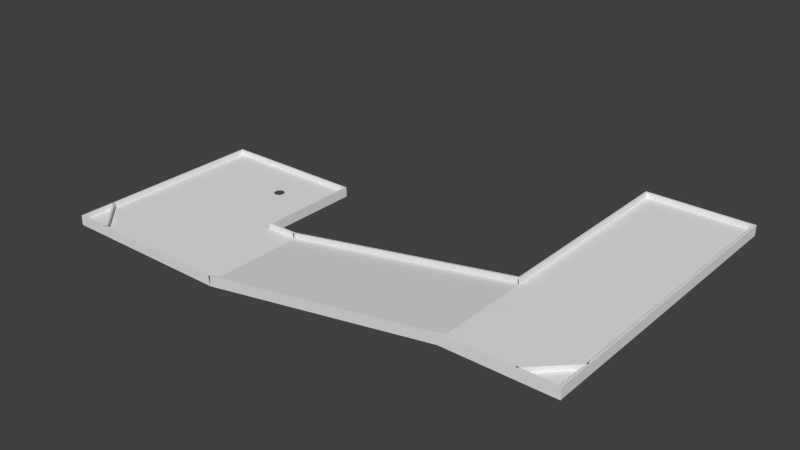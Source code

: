 # Source: course.blend  (saved by Blender 2.70.0; exported with 4.5.12 LTS)
import bpy
from mathutils import Matrix  # noqa: F401  (used for matrix-valued properties, if any)

bpy.ops.wm.read_factory_settings(use_empty=True)
scene = bpy.context.scene
scene.name = 'Scene'

# ---- collections
col_collection_1 = bpy.data.collections.new('Collection 1'); scene.collection.children.link(col_collection_1)

# ---- world
world_world = bpy.data.worlds.new('World'); scene.world = world_world
world_world.color = (0.05088, 0.05088, 0.05088)
world_world.use_sun_shadow = False
world_world.sun_shadow_jitter_overblur = 0.0
world_world.cycles.sampling_method = 'MANUAL'
world_world.cycles.sample_map_resolution = 256

# ---- meshes
me_plane = bpy.data.meshes.new('Plane')
me_plane.from_pydata([(-1.0, -1.0, 0.0), (1.0, -1.0, 0.0), (-1.0, 1.0, 0.0), (1.0, 1.0, 0.0)], [], [(0, 1, 3, 2)])
me_plane.use_remesh_preserve_volume = False
me_plane.use_remesh_preserve_attributes = False
me_plane.use_mirror_vertex_groups = False
me_plane.update()
me_cube_001 = bpy.data.meshes.new('Cube.001')
me_cube_001.from_pydata([(-1.0, -1.0, -1.0), (-1.0, 1.0, -1.0), (1.0, 1.0, -1.0), (1.0, -1.0, -1.0), (-1.0, -1.0, 1.0), (-1.0, 1.0, 1.0), (1.0, 1.0, 1.0), (1.0, -1.0, 1.0)], [], [(4, 5, 1, 0), (5, 6, 2, 1), (6, 7, 3, 2), (7, 4, 0, 3), (0, 1, 2, 3), (7, 6, 5, 4)])
me_cube_001.use_remesh_preserve_volume = False
me_cube_001.use_remesh_preserve_attributes = False
me_cube_001.use_mirror_vertex_groups = False
me_cube_001.update()
me_cube_002 = bpy.data.meshes.new('Cube.002')
me_cube_002.from_pydata([(-1.0, -1.0, -1.0), (-1.0, 1.0, -1.0), (1.0, 1.0, -1.0), (1.0, -1.0, -1.0), (-1.0, -1.0, 1.0), (-1.0, 1.0, 1.0), (1.0, 1.0, 1.0), (1.0, -1.0, 1.0)], [], [(4, 5, 1, 0), (5, 6, 2, 1), (6, 7, 3, 2), (7, 4, 0, 3), (0, 1, 2, 3), (7, 6, 5, 4)])
me_cube_002.use_remesh_preserve_volume = False
me_cube_002.use_remesh_preserve_attributes = False
me_cube_002.use_mirror_vertex_groups = False
me_cube_002.update()
me_cube_003 = bpy.data.meshes.new('Cube.003')
me_cube_003.from_pydata([(-1.0, -1.0, -1.0), (-1.0, 1.0, -1.0), (1.0, 1.0, -1.0), (1.0, -1.0, -1.0), (-1.0, -1.0, 1.0), (-1.0, 1.0, 1.0), (1.0, 1.0, 1.0), (1.0, -1.0, 1.0)], [], [(4, 5, 1, 0), (5, 6, 2, 1), (6, 7, 3, 2), (7, 4, 0, 3), (0, 1, 2, 3), (7, 6, 5, 4)])
me_cube_003.use_remesh_preserve_volume = False
me_cube_003.use_remesh_preserve_attributes = False
me_cube_003.use_mirror_vertex_groups = False
me_cube_003.update()
me_cube_005 = bpy.data.meshes.new('Cube.005')
me_cube_005.from_pydata([(-1.0, -1.0, -1.0), (-1.0, 1.0, -1.0), (1.0, 1.0, -1.0), (1.0, -1.0, -1.0), (-1.0, -1.0, 1.0), (-1.0, 1.0, 1.0), (1.0, 1.0, 1.0), (1.0, -1.0, 1.0)], [], [(4, 5, 1, 0), (5, 6, 2, 1), (6, 7, 3, 2), (7, 4, 0, 3), (0, 1, 2, 3), (7, 6, 5, 4)])
me_cube_005.use_remesh_preserve_volume = False
me_cube_005.use_remesh_preserve_attributes = False
me_cube_005.use_mirror_vertex_groups = False
me_cube_005.update()
me_cube_008 = bpy.data.meshes.new('Cube.008')
me_cube_008.from_pydata([(-1.0, -1.0, -1.0), (-1.0, 1.0, -1.0), (1.0, 1.0, -1.0), (1.0, -1.0, -1.0), (-1.0, -1.0, 1.0), (-1.0, 1.0, 1.0), (1.0, 1.0, 1.0), (1.0, -1.0, 1.0)], [], [(4, 5, 1, 0), (5, 6, 2, 1), (6, 7, 3, 2), (7, 4, 0, 3), (0, 1, 2, 3), (7, 6, 5, 4)])
me_cube_008.use_remesh_preserve_volume = False
me_cube_008.use_remesh_preserve_attributes = False
me_cube_008.use_mirror_vertex_groups = False
me_cube_008.update()
me_cube_009 = bpy.data.meshes.new('Cube.009')
me_cube_009.from_pydata([(-1.0, -1.0, -1.0), (-1.0, 1.0, -1.0), (1.0, 1.0, -1.0), (1.0, -1.0, -1.0), (-1.0, -1.0, 1.0), (-1.0, 1.0, 1.0), (1.0, 1.0, 1.0), (1.0, -1.0, 1.0)], [], [(4, 5, 1, 0), (5, 6, 2, 1), (6, 7, 3, 2), (7, 4, 0, 3), (0, 1, 2, 3), (7, 6, 5, 4)])
me_cube_009.use_remesh_preserve_volume = False
me_cube_009.use_remesh_preserve_attributes = False
me_cube_009.use_mirror_vertex_groups = False
me_cube_009.update()
me_cube_000 = bpy.data.meshes.new('Cube.000')
me_cube_000.from_pydata([(-1.0, -1.0, -1.0), (-1.0, 1.0, -1.0), (1.0, 1.0, -1.0), (1.0, -1.0, -1.0), (-1.0, -1.0, 1.0), (-1.0, 1.0, 1.0), (1.0, 1.0, 1.0), (1.0, -1.0, 1.0)], [], [(4, 5, 1, 0), (5, 6, 2, 1), (6, 7, 3, 2), (7, 4, 0, 3), (0, 1, 2, 3), (7, 6, 5, 4)])
me_cube_000.use_remesh_preserve_volume = False
me_cube_000.use_remesh_preserve_attributes = False
me_cube_000.use_mirror_vertex_groups = False
me_cube_000.update()
me_cube_007 = bpy.data.meshes.new('Cube.007')
me_cube_007.from_pydata([(-1.0, -1.0, -1.0), (-1.0, 1.0, -1.0), (1.0, 1.0, -1.0), (1.0, -1.0, -1.0), (-1.0, -1.0, 1.0), (-1.0, 1.0, 1.0), (1.0, 1.0, 1.0), (1.0, -1.0, 1.0)], [], [(4, 5, 1, 0), (5, 6, 2, 1), (6, 7, 3, 2), (7, 4, 0, 3), (0, 1, 2, 3), (7, 6, 5, 4)])
me_cube_007.use_remesh_preserve_volume = False
me_cube_007.use_remesh_preserve_attributes = False
me_cube_007.use_mirror_vertex_groups = False
me_cube_007.update()
me_cube_013 = bpy.data.meshes.new('Cube.013')
me_cube_013.from_pydata([(-1.0, -1.0, -1.0), (-1.0, 1.0, -1.0), (1.0, 1.0, -1.0), (1.0, -1.0, -1.0), (-1.0, -1.0, 1.0), (-1.0, 1.0, 1.0), (1.0, 1.0, 1.0), (1.0, -1.0, 1.0)], [], [(4, 5, 1, 0), (5, 6, 2, 1), (6, 7, 3, 2), (7, 4, 0, 3), (0, 1, 2, 3), (7, 6, 5, 4)])
me_cube_013.use_remesh_preserve_volume = False
me_cube_013.use_remesh_preserve_attributes = False
me_cube_013.use_mirror_vertex_groups = False
me_cube_013.update()
me_cube_014 = bpy.data.meshes.new('Cube.014')
me_cube_014.from_pydata([(-1.0, -1.0, -1.0), (-1.0, 1.0, -1.0), (1.0, 1.0, -1.0), (1.0, -1.0, -1.0), (-1.0, -1.0, 1.0), (-1.0, 1.0, 1.0), (1.0, 1.0, 1.0), (1.0, -1.0, 1.0)], [], [(4, 5, 1, 0), (5, 6, 2, 1), (6, 7, 3, 2), (7, 4, 0, 3), (0, 1, 2, 3), (7, 6, 5, 4)])
me_cube_014.use_remesh_preserve_volume = False
me_cube_014.use_remesh_preserve_attributes = False
me_cube_014.use_mirror_vertex_groups = False
me_cube_014.update()
me_cube_015 = bpy.data.meshes.new('Cube.015')
me_cube_015.from_pydata([(-1.0, -1.0, -1.0), (-1.0, 1.0, -1.0), (1.0, 1.0, -1.0), (1.0, -1.0, -1.0), (-1.0, -1.0, 1.0), (-1.0, 1.0, 1.0), (1.0, 1.0, 1.0), (1.0, -1.0, 1.0)], [], [(4, 5, 1, 0), (5, 6, 2, 1), (6, 7, 3, 2), (7, 4, 0, 3), (0, 1, 2, 3), (7, 6, 5, 4)])
me_cube_015.use_remesh_preserve_volume = False
me_cube_015.use_remesh_preserve_attributes = False
me_cube_015.use_mirror_vertex_groups = False
me_cube_015.update()
me_cube_016 = bpy.data.meshes.new('Cube.016')
me_cube_016.from_pydata([(-1.0, -1.0, -1.0), (-1.0, 1.0, -1.0), (1.0, 1.0, -1.0), (1.0, -1.0, -1.0), (-1.0, -1.0, 1.0), (-1.0, 1.0, 1.0), (1.0, 1.0, 1.0), (1.0, -1.0, 1.0)], [], [(4, 5, 1, 0), (5, 6, 2, 1), (6, 7, 3, 2), (7, 4, 0, 3), (0, 1, 2, 3), (7, 6, 5, 4)])
me_cube_016.use_remesh_preserve_volume = False
me_cube_016.use_remesh_preserve_attributes = False
me_cube_016.use_mirror_vertex_groups = False
me_cube_016.update()
me_cube_018 = bpy.data.meshes.new('Cube.018')
me_cube_018.from_pydata([(-1.0, -1.0, -1.0), (-1.0, 1.0, -1.0), (1.0, 1.0, -1.0), (1.0, -1.0, -1.0), (-1.0, -1.0, 1.0), (-1.0, 1.0, 1.0), (1.0, 1.0, 1.0), (1.0, -1.0, 1.0)], [], [(4, 5, 1, 0), (5, 6, 2, 1), (6, 7, 3, 2), (7, 4, 0, 3), (0, 1, 2, 3), (7, 6, 5, 4)])
me_cube_018.use_remesh_preserve_volume = False
me_cube_018.use_remesh_preserve_attributes = False
me_cube_018.use_mirror_vertex_groups = False
me_cube_018.update()
me_plane_001 = bpy.data.meshes.new('Plane.001')
me_plane_001.from_pydata([(-1.0, -1.0, 0.0), (1.0, -1.0, 0.0), (-1.0, 1.0, 0.0), (1.0, 1.0, 0.0)], [], [(0, 1, 3, 2)])
me_plane_001.use_remesh_preserve_volume = False
me_plane_001.use_remesh_preserve_attributes = False
me_plane_001.use_mirror_vertex_groups = False
me_plane_001.update()
me_plane_002 = bpy.data.meshes.new('Plane.002')
me_plane_002.from_pydata([(-1.0, -1.0, 0.0), (1.0, -1.0, 0.0), (-1.0, 1.0, 0.0), (1.0, 1.0, 0.0)], [], [(0, 1, 3, 2)])
me_plane_002.use_remesh_preserve_volume = False
me_plane_002.use_remesh_preserve_attributes = False
me_plane_002.use_mirror_vertex_groups = False
me_plane_002.update()
me_plane_003 = bpy.data.meshes.new('Plane.003')
me_plane_003.from_pydata([(-1.0, -1.0, 0.0), (1.0, -1.0, 0.0), (-1.0, 1.0, 0.0), (1.0, 1.0, 0.0), (0.4132, 0.5958, 0.0), (0.4132, 0.5725, 0.0), (0.3992, 0.5514, 0.0), (0.374, 0.5369, 0.0), (0.3425, 0.5317, 0.0), (0.311, 0.5369, 0.0), (0.2857, 0.5514, 0.0), (0.2717, 0.5725, 0.0), (0.2717, 0.5958, 0.0), (0.2857, 0.6169, 0.0), (0.311, 0.6314, 0.0), (0.3425, 0.6366, 0.0), (0.374, 0.6314, 0.0), (0.3992, 0.6169, 0.0)], [], [(0, 1, 3, 4, 5, 6, 7, 8, 9, 10, 11, 2), (2, 11, 12, 13, 14, 15, 16, 17, 4, 3)])
me_plane_003.use_remesh_preserve_volume = False
me_plane_003.use_remesh_preserve_attributes = False
me_plane_003.use_mirror_vertex_groups = False
me_plane_003.update()

# ---- objects
ob_plane = bpy.data.objects.new('Plane', me_plane)
ob_cube = bpy.data.objects.new('Cube', me_cube_001)
ob_cube_001 = bpy.data.objects.new('Cube.001', me_cube_002)
ob_cube_002 = bpy.data.objects.new('Cube.002', me_cube_003)
ob_cube_004 = bpy.data.objects.new('Cube.004', me_cube_005)
ob_cube_006 = bpy.data.objects.new('Cube.006', me_cube_008)
ob_cube_007 = bpy.data.objects.new('Cube.007', me_cube_009)
ob_cube_003 = bpy.data.objects.new('Cube.003', me_cube_000)
ob_cube_005 = bpy.data.objects.new('Cube.005', me_cube_007)
ob_cube_008 = bpy.data.objects.new('Cube.008', me_cube_013)
ob_cube_009 = bpy.data.objects.new('Cube.009', me_cube_014)
ob_cube_010 = bpy.data.objects.new('Cube.010', me_cube_015)
ob_cube_011 = bpy.data.objects.new('Cube.011', me_cube_016)
ob_cube_013 = bpy.data.objects.new('Cube.013', me_cube_018)
ob_plane_001 = bpy.data.objects.new('Plane.001', me_plane_001)
ob_plane_002 = bpy.data.objects.new('Plane.002', me_plane_002)
ob_plane_003 = bpy.data.objects.new('Plane.003', me_plane_003)

# ---- transforms, parenting, visibility, modifiers, constraints
ob_plane.location = (101.1, -55.0, 10.7)
ob_plane.rotation_euler = (0.0, -0.1745, 0.0)
ob_plane.scale = (63.0, 25.0, 1.0)
ob_plane.lineart.crease_threshold = 0.0
ob_cube.location = (-49.5, -29.5, 0.0)
ob_cube.scale = (0.5, 50.5, 2.5)
ob_cube.lineart.crease_threshold = 0.0
ob_cube_001.location = (32.0, -29.5, -2.458e-07)
ob_cube_001.scale = (8.0, 0.5, 2.5)
ob_cube_001.lineart.crease_threshold = 0.0
ob_cube_002.location = (24.5, -4.0, 0.0)
ob_cube_002.scale = (0.5, 25.0, 2.5)
ob_cube_002.lineart.crease_threshold = 0.0
ob_cube_004.location = (-5.0, -80.5, 4.091e-08)
ob_cube_004.scale = (45.0, 0.5, 2.5)
ob_cube_004.lineart.crease_threshold = 0.0
ob_cube_006.location = (101.1, -29.5, 10.82)
ob_cube_006.rotation_euler = (0.0, -0.1745, 0.0)
ob_cube_006.scale = (62.5, 0.5, 2.5)
ob_cube_006.lineart.crease_threshold = 0.0
ob_cube_007.location = (-12.5, 21.49, 0.0)
ob_cube_007.scale = (37.5, 0.5, 2.5)
ob_cube_007.lineart.crease_threshold = 0.0
ob_cube_003.location = (101.1, -80.5, 10.82)
ob_cube_003.rotation_euler = (0.0, -0.1745, 0.0)
ob_cube_003.scale = (62.5, 0.5, 2.5)
ob_cube_003.lineart.crease_threshold = 0.0
ob_cube_005.location = (213.6, -5.0, 21.64)
ob_cube_005.scale = (0.5, 75.0, 2.5)
ob_cube_005.lineart.crease_threshold = 0.0
ob_cube_008.location = (188.2, -80.5, 21.64)
ob_cube_008.rotation_euler = (0.0, 0.0, 1.571)
ob_cube_008.scale = (0.5, 26.0, 2.5)
ob_cube_008.lineart.crease_threshold = 0.0
ob_cube_009.location = (-40.6, -71.6, 0.0)
ob_cube_009.rotation_euler = (0.0, 0.0, 0.7854)
ob_cube_009.scale = (0.5, 12.5, 2.5)
ob_cube_009.lineart.crease_threshold = 0.0
ob_cube_010.location = (162.6, 20.0, 21.64)
ob_cube_010.scale = (0.5, 50.0, 2.5)
ob_cube_010.lineart.crease_threshold = 0.0
ob_cube_011.location = (188.1, 70.5, 21.64)
ob_cube_011.rotation_euler = (0.0, 0.0, 1.571)
ob_cube_011.scale = (0.5, 26.0, 2.5)
ob_cube_011.lineart.crease_threshold = 0.0
ob_cube_013.location = (204.7, -71.6, 21.64)
ob_cube_013.rotation_euler = (0.0, 0.0, -0.7854)
ob_cube_013.scale = (0.5, 12.5, 2.5)
ob_cube_013.lineart.crease_threshold = 0.0
ob_plane_001.location = (36.5, -55.0, 0.0)
ob_plane_001.scale = (12.5, 25.0, 1.0)
ob_plane_001.lineart.crease_threshold = 0.0
ob_plane_002.location = (188.1, -5.0, 21.64)
ob_plane_002.scale = (25.0, 75.0, 1.0)
ob_plane_002.lineart.crease_threshold = 0.0
ob_plane_003.location = (-12.5, -29.5, 0.0)
ob_plane_003.scale = (36.5, 50.5, 1.0)
ob_plane_003.lineart.crease_threshold = 0.0

# ---- collection membership
col_collection_1.objects.link(ob_plane)
col_collection_1.objects.link(ob_cube)
col_collection_1.objects.link(ob_cube_001)
col_collection_1.objects.link(ob_cube_002)
col_collection_1.objects.link(ob_cube_004)
col_collection_1.objects.link(ob_cube_006)
col_collection_1.objects.link(ob_cube_007)
col_collection_1.objects.link(ob_cube_003)
col_collection_1.objects.link(ob_cube_005)
col_collection_1.objects.link(ob_cube_008)
col_collection_1.objects.link(ob_cube_009)
col_collection_1.objects.link(ob_cube_010)
col_collection_1.objects.link(ob_cube_011)
col_collection_1.objects.link(ob_cube_013)
col_collection_1.objects.link(ob_plane_001)
col_collection_1.objects.link(ob_plane_002)
col_collection_1.objects.link(ob_plane_003)

# ---- scene / render settings (as saved in the file)
scene.frame_start = 1; scene.frame_end = 250; scene.frame_set(1)
scene.render.engine = 'BLENDER_EEVEE_NEXT'
scene.render.resolution_percentage = 50
scene.render.dither_intensity = 0.0
scene.cycles.use_denoising = False
scene.cycles.samples = 10
scene.cycles.sampling_pattern = 'TABULATED_SOBOL'
scene.cycles.light_sampling_threshold = 0.0
scene.cycles.use_adaptive_sampling = False
scene.cycles.use_light_tree = False
scene.cycles.blur_glossy = 0.0
scene.cycles.volume_bounces = 1
scene.cycles.pixel_filter_type = 'GAUSSIAN'
scene.cycles.sample_clamp_indirect = 0.0
scene.view_settings.view_transform = 'Standard'
bpy.context.view_layer.update()

# ---- added for rendering (the .blend has no active camera and no usable light): camera, sun
cam_auto = bpy.data.cameras.new('AutoCamera')
cam_auto.lens = 50.0
cam_auto.sensor_width = 36.0
cam_auto.clip_end = 4968.21
ob_auto_camera = bpy.data.objects.new('AutoCamera', cam_auto)
scene.collection.objects.link(ob_auto_camera)
ob_auto_camera.location = (365.192, -344.708, 237.292)
ob_auto_camera.rotation_euler = (1.09748, -7.21219e-08, 0.694738)
scene.camera = ob_auto_camera
light_auto_sun = bpy.data.lights.new('AutoSun', 'SUN')
light_auto_sun.energy = 3.0
light_auto_sun.angle = 0.0523599
ob_auto_sun = bpy.data.objects.new('AutoSun', light_auto_sun)
scene.collection.objects.link(ob_auto_sun)
ob_auto_sun.rotation_euler = (0.872665, 0.174533, 0.523599)
bpy.context.view_layer.update()
